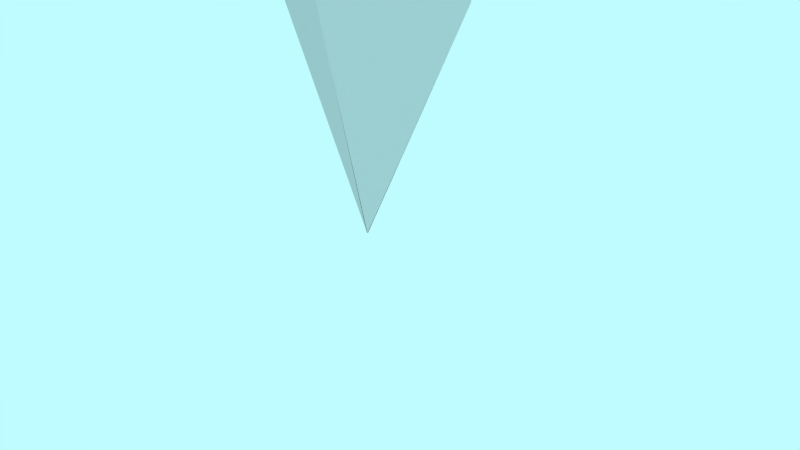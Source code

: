 # Source: knife_2_.blend  (saved by Blender 2.75.0; exported with 4.5.12 LTS)
import bpy
from mathutils import Matrix  # noqa: F401  (used for matrix-valued properties, if any)

bpy.ops.wm.read_factory_settings(use_empty=True)
scene = bpy.context.scene
scene.name = 'Scene'

# ---- collections
col_collection_1 = bpy.data.collections.new('Collection 1'); scene.collection.children.link(col_collection_1)

# ---- materials (node trees are filled in below, after node groups)
mat_material = bpy.data.materials.new('Material')
mat_material.alpha_threshold = 0.0
mat_material.roughness = 0.5
mat_material.line_color = (0.0, 0.0, 0.0, 1.0)
mat_material_001 = bpy.data.materials.new('Material.001')
mat_material_001.alpha_threshold = 0.0
mat_material_001.roughness = 0.5

# ---- material node trees
mat_material.use_nodes = True; mat_material.node_tree.nodes.clear()
_N = mat_material.node_tree.nodes; _L = mat_material.node_tree.links
n0 = _N.new('ShaderNodeOutputMaterial'); n0.name = 'Material Output'; n0.location = (300, 300)
n1 = _N.new('ShaderNodeBsdfDiffuse'); n1.name = 'Diffuse BSDF'; n1.location = (10, 300)
n1.inputs[0].default_value = (0.06998, 0.06998, 0.06998, 1.0)
n1.inputs[1].default_value = 0.4
_L.new(n1.outputs[0], n0.inputs[0])
n0.is_active_output = True
mat_material_001.use_nodes = True; mat_material_001.node_tree.nodes.clear()
_N = mat_material_001.node_tree.nodes; _L = mat_material_001.node_tree.links
n0 = _N.new('ShaderNodeOutputMaterial'); n0.name = 'Material Output'; n0.location = (300, 300)
n1 = _N.new('ShaderNodeBsdfAnisotropic'); n1.name = 'Glossy BSDF'; n1.location = (10, 300)
n1.distribution = 'GGX'
n1.inputs[0].default_value = (0.65, 0.65, 0.65, 1.0)
n1.inputs[1].default_value = 0.3162
_L.new(n1.outputs[0], n0.inputs[0])
n0.is_active_output = True

# ---- world
world_world = bpy.data.worlds.new('World'); scene.world = world_world
world_world.use_nodes = True; world_world.node_tree.nodes.clear()
_N = world_world.node_tree.nodes; _L = world_world.node_tree.links
n0 = _N.new('ShaderNodeOutputWorld'); n0.name = 'World Output'; n0.location = (300, 300)
n1 = _N.new('ShaderNodeBackground'); n1.name = 'Background'; n1.location = (10, 300)
n1.inputs[0].default_value = (0.5168, 0.9713, 1.0, 1.0)
_L.new(n1.outputs[0], n0.inputs[0])
n0.is_active_output = True
world_world.color = (0.05088, 0.05088, 0.05088)
world_world.use_sun_shadow = False
world_world.sun_shadow_jitter_overblur = 0.0
world_world.cycles.sampling_method = 'MANUAL'
world_world.cycles.sample_map_resolution = 256

# ---- cameras
cam_camera = bpy.data.cameras.new('Camera')
cam_camera.clip_end = 100.0
cam_camera.lens = 35.0
cam_camera.sensor_width = 32.0
cam_camera.sensor_height = 18.0
cam_camera.ortho_scale = 7.314
cam_camera.dof.focus_distance = 0.0

# ---- lights
light_lamp = bpy.data.lights.new('Lamp', 'POINT')
light_lamp.transmission_factor = 0.0
light_lamp.cutoff_distance = 30.0
light_lamp.energy = 100.0
light_lamp.shadow_buffer_clip_start = 1.001
light_lamp.shadow_soft_size = 0.1
light_lamp.shadow_maximum_resolution = 0.006
light_lamp.use_absolute_resolution = True
light_lamp.cycles.use_multiple_importance_sampling = False

# ---- meshes
me_cube_003 = bpy.data.meshes.new('Cube.003')
me_cube_003.from_pydata([(-0.9705, -0.07983, -0.6861), (-0.327, -0.327, 1.0), (0.001633, 0.8084, -0.7667), (-0.327, 0.327, 1.0), (-0.01563, -0.8676, -0.7663), (0.327, -0.327, 1.0), (2.29, -0.06084, -0.6886), (0.327, 0.327, 1.0), (-0.327, -0.327, 6.434), (-0.327, 0.327, 6.434), (0.327, 0.327, 6.434), (0.327, -0.327, 6.434), (-0.327, 0.0, 6.434), (0.0, 0.327, 6.434), (0.327, 0.0, 6.434), (0.0, -0.327, 6.434), (0.0, 0.0, 7.123)], [], [(1, 3, 2, 0), (3, 7, 6, 2), (7, 5, 4, 6), (5, 1, 0, 4), (0, 2, 6, 4), (1, 5, 11, 15, 8), (16, 13, 9, 12), (7, 3, 9, 13, 10), (5, 7, 10, 14, 11), (3, 1, 8, 12, 9), (15, 16, 12, 8), (11, 14, 16, 15), (14, 10, 13, 16)])
me_cube_003.materials.append(mat_material)
me_cube_003.use_remesh_preserve_volume = False
me_cube_003.use_remesh_preserve_attributes = False
me_cube_003.use_mirror_vertex_groups = False
me_cube_003.update()
me_cube_002 = bpy.data.meshes.new('Cube.002')
me_cube_002.from_pydata([(-0.005496, -0.005496, -1.0), (-0.001012, -0.4877, 2.373), (-0.005496, 0.005496, -1.0), (-0.001012, 0.04467, 2.373), (0.005496, -0.005496, -1.0), (-0.00189, -0.7134, 2.373), (0.005496, 0.005496, -1.0), (1.789, 2.235e-07, 2.373), (-0.001012, -1.053, 15.64), (-0.001012, 0.04467, 15.64), (1.999, 2.235e-07, 15.64), (-0.00189, -1.059, 15.64)], [], [(1, 3, 2, 0), (3, 7, 6, 2), (7, 5, 4, 6), (5, 1, 0, 4), (0, 2, 6, 4), (5, 7, 10, 11), (11, 10, 9, 8), (3, 1, 8, 9), (1, 5, 11, 8), (7, 3, 9, 10)])
me_cube_002.materials.append(mat_material_001)
me_cube_002.use_remesh_preserve_volume = False
me_cube_002.use_remesh_preserve_attributes = False
me_cube_002.use_mirror_vertex_groups = False
me_cube_002.update()

# ---- objects
ob_cube_001 = bpy.data.objects.new('Cube.001', me_cube_003)
ob_cube = bpy.data.objects.new('Cube', me_cube_002)
ob_lamp = bpy.data.objects.new('Lamp', light_lamp)
ob_camera = bpy.data.objects.new('Camera', cam_camera)

# ---- transforms, parenting, visibility, modifiers, constraints
ob_cube_001.location = (-0.03027, 0.02542, 16.55)
ob_cube_001.scale = (1.893, 1.666, 1.0)
ob_cube_001.lineart.crease_threshold = 0.0
_m = ob_cube_001.modifiers.new('Mirror', 'MIRROR')
ob_cube.location = (-0.02548, -0.07161, 1.257)
ob_cube.scale = (0.933, 0.933, 0.933)
ob_cube.lineart.crease_threshold = 0.0
_m = ob_cube.modifiers.new('Mirror', 'MIRROR')
_m.use_axis = (True, True, False)
ob_lamp.location = (4.076, 1.005, 5.904)
ob_lamp.rotation_euler = (0.6503, 0.05522, 1.866)
ob_lamp.lock_rotations_4d = False
ob_lamp.empty_display_type = 'ARROWS'
ob_lamp.color = (0.0, 0.0, 0.0, 0.0)
ob_lamp.lineart.crease_threshold = 0.0
ob_camera.location = (7.481, -6.508, 5.344)
ob_camera.rotation_euler = (1.109, 0.01082, 0.8149)
ob_camera.lock_rotations_4d = False
ob_camera.empty_display_type = 'ARROWS'
ob_camera.color = (0.0, 0.0, 0.0, 0.0)
ob_camera.display_type = 'WIRE'
ob_camera.lineart.crease_threshold = 0.0

# ---- collection membership
col_collection_1.objects.link(ob_cube_001)
col_collection_1.objects.link(ob_cube)
col_collection_1.objects.link(ob_lamp)
col_collection_1.objects.link(ob_camera)

# ---- scene / render settings (as saved in the file)
scene.camera = ob_camera
scene.frame_start = 1; scene.frame_end = 250; scene.frame_set(14)
scene.render.engine = 'CYCLES'
scene.render.resolution_percentage = 50
scene.render.dither_intensity = 0.0
scene.cycles.use_denoising = False
scene.cycles.samples = 10
scene.cycles.sampling_pattern = 'TABULATED_SOBOL'
scene.cycles.light_sampling_threshold = 0.0
scene.cycles.use_adaptive_sampling = False
scene.cycles.use_light_tree = False
scene.cycles.blur_glossy = 0.0
scene.cycles.pixel_filter_type = 'GAUSSIAN'
scene.cycles.sample_clamp_indirect = 0.0
scene.view_settings.view_transform = 'Standard'
bpy.context.view_layer.update()
